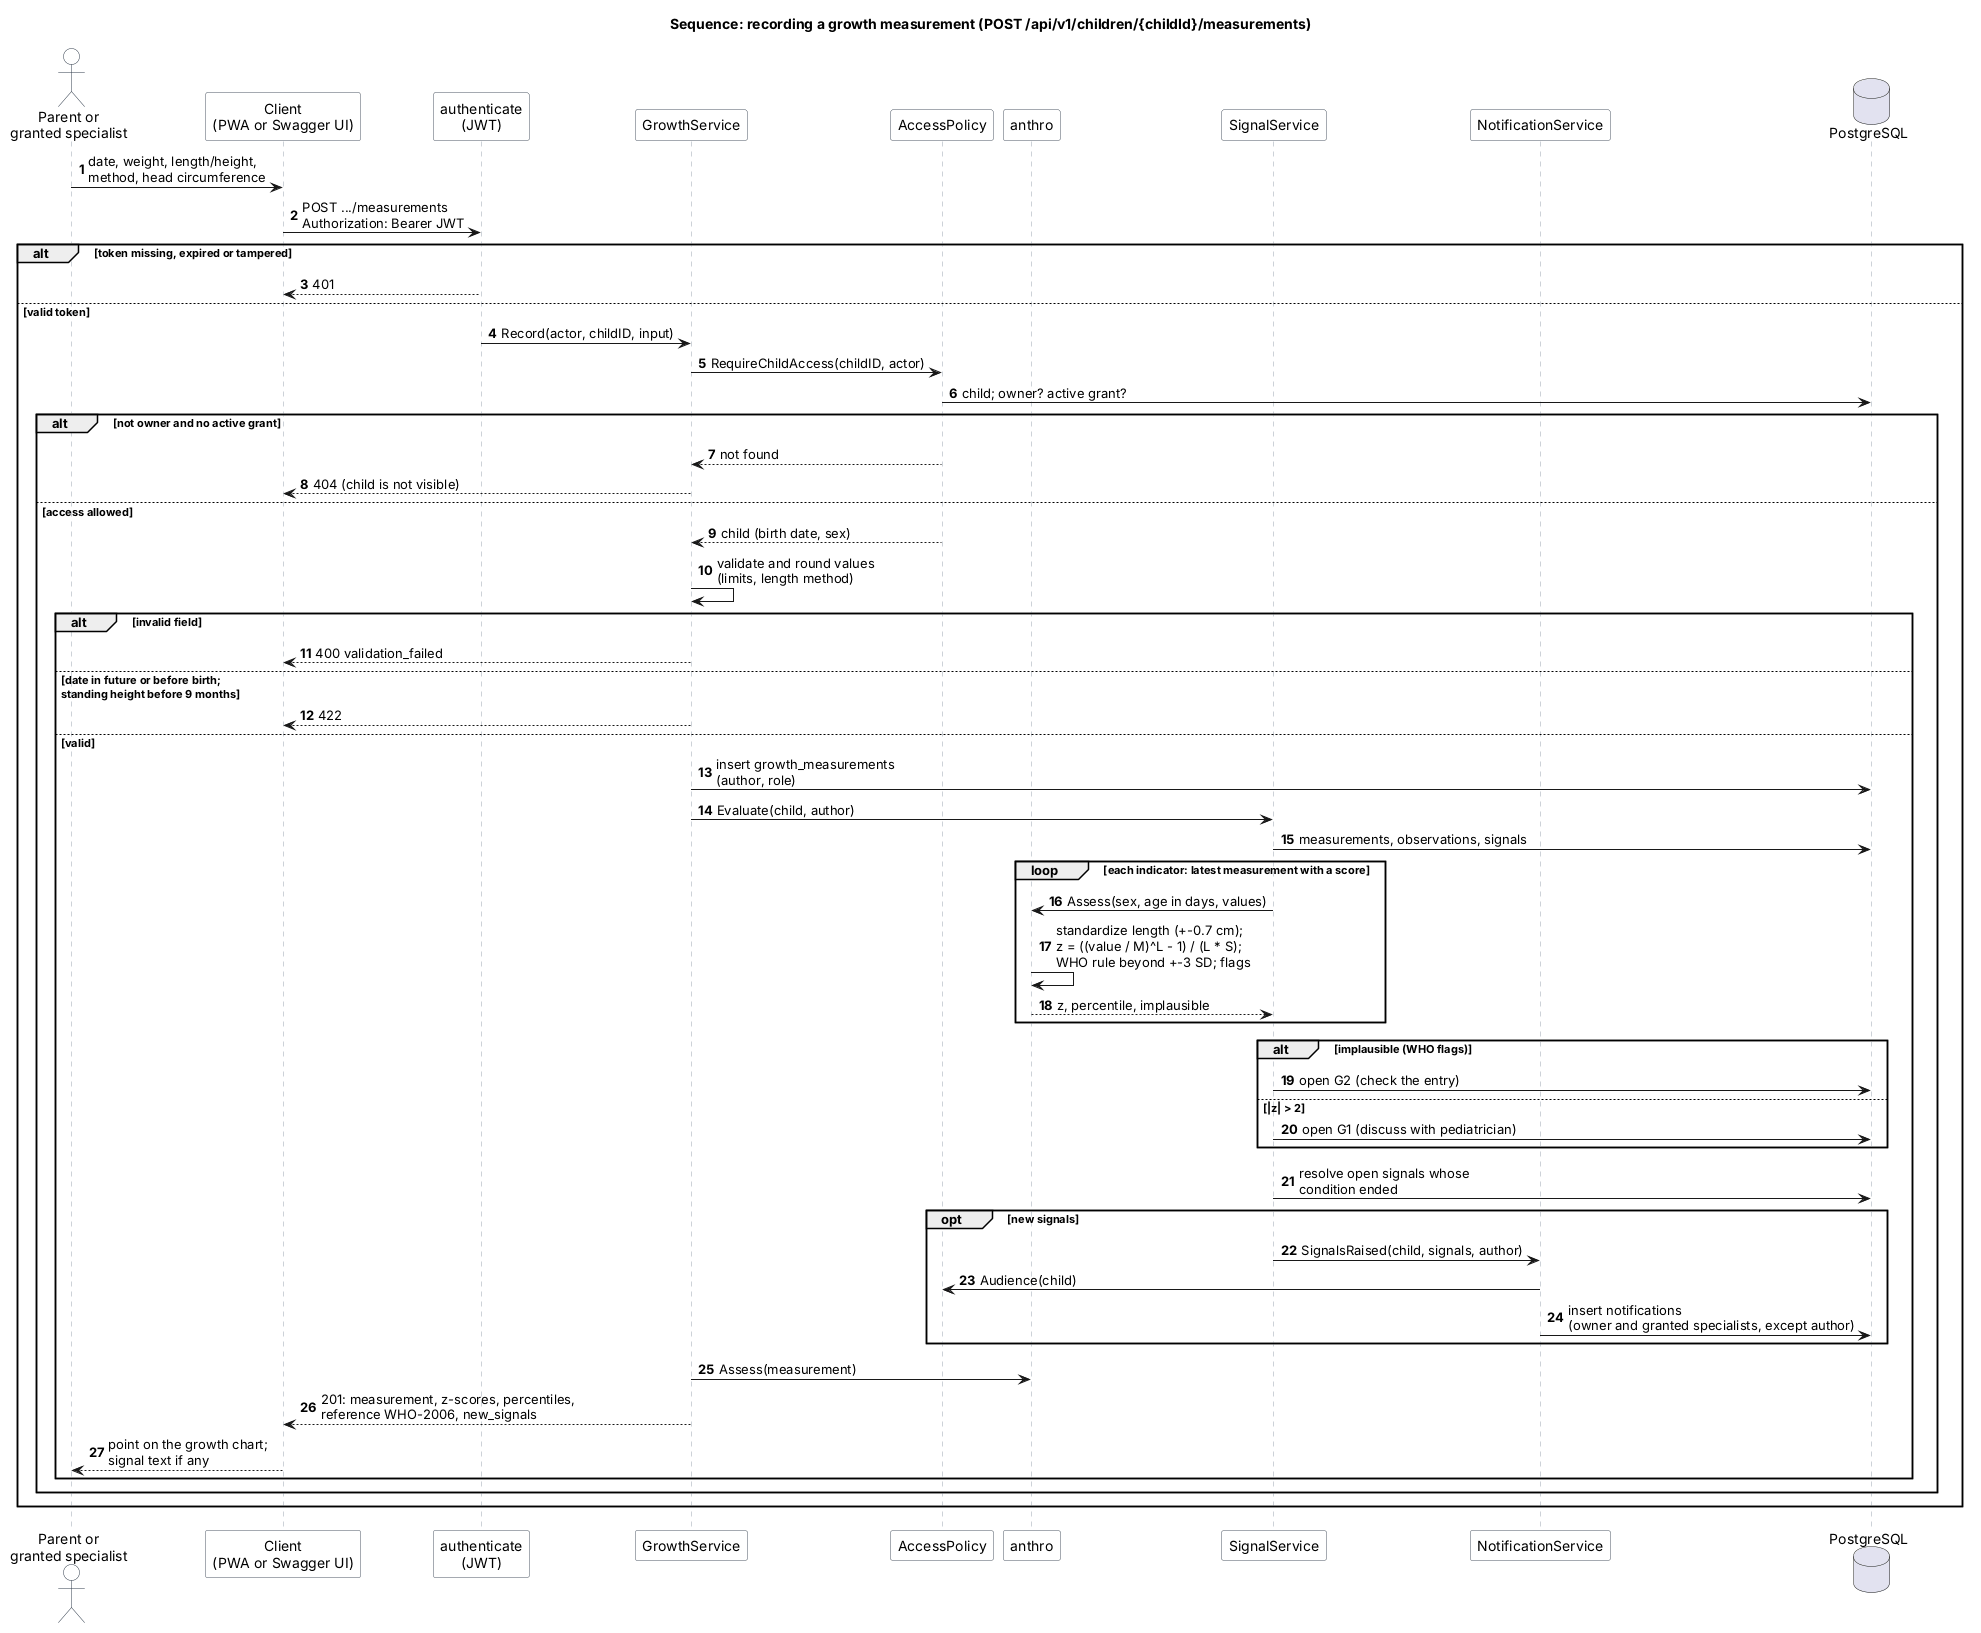

The diagram above was rendered by PlantUML. Its source (embedded in the PNG):
@startuml sequence-measurement
title Sequence: recording a growth measurement (POST /api/v1/children/{childId}/measurements)

skinparam defaultFontName Arial
skinparam shadowing false
skinparam sequence {
  ParticipantBackgroundColor #FFFFFF
  ParticipantBorderColor #4A5563
  LifeLineBorderColor #9AA4B0
  ActorBorderColor #2F3B4A
  ActorBackgroundColor #FFFFFF
}
autonumber

actor "Parent or\ngranted specialist" as U
participant "Client\n(PWA or Swagger UI)" as W
participant "authenticate\n(JWT)" as MW
participant "GrowthService" as G
participant "AccessPolicy" as P
participant "anthro" as A
participant "SignalService" as S
participant "NotificationService" as N
database "PostgreSQL" as DB

U -> W : date, weight, length/height,\nmethod, head circumference
W -> MW : POST .../measurements\nAuthorization: Bearer JWT
alt token missing, expired or tampered
  MW --> W : 401
else valid token
  MW -> G : Record(actor, childID, input)
  G -> P : RequireChildAccess(childID, actor)
  P -> DB : child; owner? active grant?
  alt not owner and no active grant
    P --> G : not found
    G --> W : 404 (child is not visible)
  else access allowed
    P --> G : child (birth date, sex)
    G -> G : validate and round values\n(limits, length method)
    alt invalid field
      G --> W : 400 validation_failed
    else date in future or before birth;\nstanding height before 9 months
      G --> W : 422
    else valid
      G -> DB : insert growth_measurements\n(author, role)
      G -> S : Evaluate(child, author)
      S -> DB : measurements, observations, signals
      loop each indicator: latest measurement with a score
        S -> A : Assess(sex, age in days, values)
        A -> A : standardize length (+-0.7 cm);\nz = ((value / M)^L - 1) / (L * S);\nWHO rule beyond +-3 SD; flags
        A --> S : z, percentile, implausible
      end
      alt implausible (WHO flags)
        S -> DB : open G2 (check the entry)
      else |z| > 2
        S -> DB : open G1 (discuss with pediatrician)
      end
      S -> DB : resolve open signals whose\ncondition ended
      opt new signals
        S -> N : SignalsRaised(child, signals, author)
        N -> P : Audience(child)
        N -> DB : insert notifications\n(owner and granted specialists, except author)
      end
      G -> A : Assess(measurement)
      G --> W : 201: measurement, z-scores, percentiles,\nreference WHO-2006, new_signals
      W --> U : point on the growth chart;\nsignal text if any
    end
  end
end
@enduml